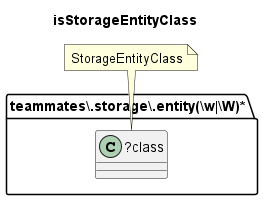

The diagram above was rendered by PlantUML. Its source (embedded in the PNG):
@startuml isStorageEntityClass
title isStorageEntityClass
folder "teammates\\.storage\\.entity(\\w|\\W)*" as package {
class "?class" as class {
}
}
note "StorageEntityClass" as StorageEntityClass
StorageEntityClass .. class
@enduml